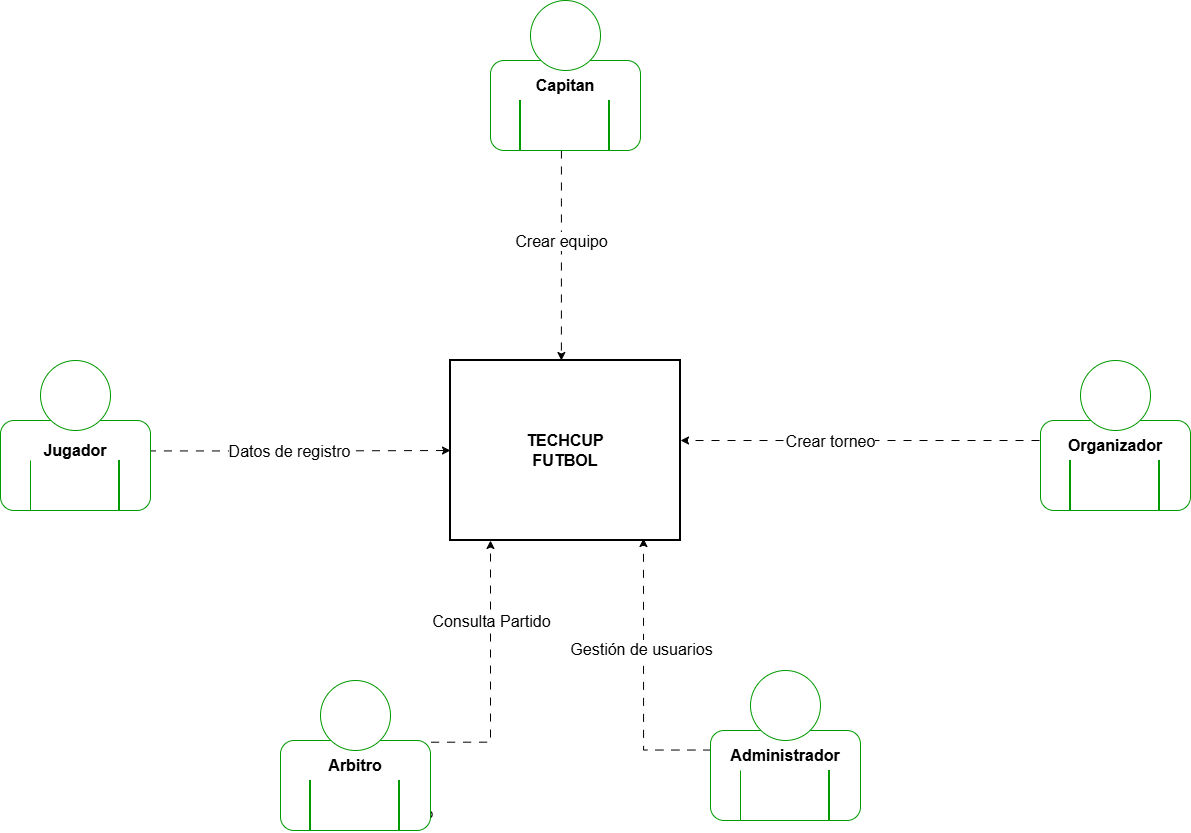

The diagram above was exported from draw.io. Its source (the exported page's mxGraphModel, read from the mxfile embedded in the PNG):
<mxGraphModel dx="2718" dy="2209" grid="1" gridSize="10" guides="1" tooltips="1" connect="0" arrows="1" fold="1" page="1" pageScale="1" pageWidth="827" pageHeight="1169" math="0" shadow="0">
  <root>
    <mxCell id="0" />
    <mxCell id="1" parent="0" />
    <mxCell id="Q-i8e_OXEj7IIr-l8UcH-5" edge="1" parent="1" source="f-lefRm_gbewGLwH5grY-3" style="edgeStyle=orthogonalEdgeStyle;rounded=0;orthogonalLoop=1;jettySize=auto;html=1;exitX=0.983;exitY=0.338;exitDx=0;exitDy=0;exitPerimeter=0;entryX=0;entryY=0.5;entryDx=0;entryDy=0;strokeWidth=1;dashed=1;dashPattern=8 8;">
      <mxGeometry relative="1" as="geometry">
        <mxPoint x="-144.99999999999977" y="370" as="sourcePoint" />
        <mxPoint x="280" y="370" as="targetPoint" />
      </mxGeometry>
    </mxCell>
    <mxCell id="Q-i8e_OXEj7IIr-l8UcH-17" connectable="0" parent="Q-i8e_OXEj7IIr-l8UcH-5" style="edgeLabel;html=1;align=center;verticalAlign=middle;resizable=0;points=[];fontSize=16;" value="Datos de registro" vertex="1">
      <mxGeometry relative="1" x="0.2098" y="-1" as="geometry">
        <mxPoint x="-40" y="-1" as="offset" />
      </mxGeometry>
    </mxCell>
    <mxCell id="Q-i8e_OXEj7IIr-l8UcH-10" edge="1" parent="1" style="edgeStyle=orthogonalEdgeStyle;rounded=0;orthogonalLoop=1;jettySize=auto;html=1;exitX=0.5;exitY=0.5;exitDx=0;exitDy=0;exitPerimeter=0;entryX=1;entryY=0.5;entryDx=0;entryDy=0;fontSize=16;strokeWidth=1;dashed=1;dashPattern=8 8;">
      <mxGeometry relative="1" as="geometry">
        <mxPoint x="965" y="360" as="sourcePoint" />
        <mxPoint x="510" y="360" as="targetPoint" />
      </mxGeometry>
    </mxCell>
    <mxCell id="Q-i8e_OXEj7IIr-l8UcH-52" connectable="0" parent="Q-i8e_OXEj7IIr-l8UcH-10" style="edgeLabel;html=1;align=center;verticalAlign=middle;resizable=0;points=[];fontSize=16;" value="Crear torneo" vertex="1">
      <mxGeometry relative="1" x="0.0769" as="geometry">
        <mxPoint x="-60" as="offset" />
      </mxGeometry>
    </mxCell>
    <mxCell id="Q-i8e_OXEj7IIr-l8UcH-9" edge="1" parent="1" source="f-lefRm_gbewGLwH5grY-29" style="edgeStyle=orthogonalEdgeStyle;rounded=0;orthogonalLoop=1;jettySize=auto;html=1;exitX=0.006;exitY=0.217;exitDx=0;exitDy=0;exitPerimeter=0;entryX=0.839;entryY=0.989;entryDx=0;entryDy=0;entryPerimeter=0;strokeWidth=1;dashed=1;dashPattern=8 8;" target="Q-i8e_OXEj7IIr-l8UcH-31">
      <mxGeometry relative="1" as="geometry">
        <mxPoint x="392" y="460" as="targetPoint" />
      </mxGeometry>
    </mxCell>
    <mxCell id="Q-i8e_OXEj7IIr-l8UcH-61" connectable="0" parent="Q-i8e_OXEj7IIr-l8UcH-9" style="edgeLabel;html=1;align=center;verticalAlign=middle;resizable=0;points=[];fontSize=16;" value="Gestión de usuarios" vertex="1">
      <mxGeometry relative="1" x="-0.1379" y="2" as="geometry">
        <mxPoint x="-1" y="-49" as="offset" />
      </mxGeometry>
    </mxCell>
    <mxCell id="Q-i8e_OXEj7IIr-l8UcH-8" parent="1" style="shape=umlActor;verticalLabelPosition=bottom;verticalAlign=top;html=1;outlineConnect=0;" value="Administrador" vertex="1">
      <mxGeometry height="60" width="30" x="590" y="610" as="geometry" />
    </mxCell>
    <mxCell id="Q-i8e_OXEj7IIr-l8UcH-31" parent="1" style="rounded=0;whiteSpace=wrap;html=1;strokeColor=light-dark(#000000,#000000);strokeWidth=2;" value="&lt;font style=&quot;font-size: 16px;&quot;&gt;&lt;b&gt;TECHCUP&lt;/b&gt;&lt;/font&gt;&lt;div&gt;&lt;font style=&quot;font-size: 16px;&quot;&gt;&lt;b&gt;FUTBOL&lt;/b&gt;&lt;/font&gt;&lt;/div&gt;" vertex="1">
      <mxGeometry height="180" width="230" x="280" y="280" as="geometry" />
    </mxCell>
    <mxCell id="Q-i8e_OXEj7IIr-l8UcH-39" edge="1" parent="1" source="f-lefRm_gbewGLwH5grY-8" style="edgeStyle=orthogonalEdgeStyle;rounded=0;orthogonalLoop=1;jettySize=auto;html=1;entryX=0.348;entryY=0;entryDx=0;entryDy=0;entryPerimeter=0;fontStyle=0;fontSize=16;strokeWidth=1;dashed=1;dashPattern=8 8;">
      <mxGeometry relative="1" as="geometry">
        <Array as="points">
          <mxPoint x="390" y="120" />
        </Array>
        <mxPoint x="390.0000000000001" y="-60.899999999999864" as="sourcePoint" />
        <mxPoint x="390.89" y="280" as="targetPoint" />
      </mxGeometry>
    </mxCell>
    <mxCell id="Q-i8e_OXEj7IIr-l8UcH-40" connectable="0" parent="Q-i8e_OXEj7IIr-l8UcH-39" style="edgeLabel;html=1;align=center;verticalAlign=middle;resizable=0;points=[];fontStyle=0;fontSize=16;rotation=0;" value="Crear equipo" vertex="1">
      <mxGeometry relative="1" x="-0.2997" y="-1" as="geometry">
        <mxPoint y="17" as="offset" />
      </mxGeometry>
    </mxCell>
    <mxCell id="Q-i8e_OXEj7IIr-l8UcH-64" parent="1" style="shape=umlActor;verticalLabelPosition=bottom;verticalAlign=top;html=1;outlineConnect=0;" value="Arbitro" vertex="1">
      <mxGeometry height="60" width="30" x="230" y="660" as="geometry" />
    </mxCell>
    <mxCell id="f-lefRm_gbewGLwH5grY-3" parent="1" style="rounded=1;whiteSpace=wrap;html=1;strokeColor=light-dark(#009900,#006600);" value="" vertex="1">
      <mxGeometry height="90" width="150" x="-170" y="340" as="geometry" />
    </mxCell>
    <mxCell id="f-lefRm_gbewGLwH5grY-4" parent="1" style="ellipse;whiteSpace=wrap;html=1;aspect=fixed;strokeColor=light-dark(#009900,#006600);" value="" vertex="1">
      <mxGeometry height="70" width="70" x="-130" y="280" as="geometry" />
    </mxCell>
    <mxCell id="f-lefRm_gbewGLwH5grY-5" edge="1" parent="1" style="endArrow=none;html=1;rounded=0;strokeColor=light-dark(#009900,#006600);" value="">
      <mxGeometry height="50" relative="1" width="50" as="geometry">
        <mxPoint x="-140" y="430" as="sourcePoint" />
        <mxPoint x="-140" y="380" as="targetPoint" />
      </mxGeometry>
    </mxCell>
    <mxCell id="f-lefRm_gbewGLwH5grY-6" edge="1" parent="1" style="endArrow=none;html=1;rounded=0;strokeWidth=2;strokeColor=light-dark(#009900,#006600);" value="">
      <mxGeometry height="50" relative="1" width="50" as="geometry">
        <mxPoint x="-51" y="430" as="sourcePoint" />
        <mxPoint x="-51" y="380" as="targetPoint" />
      </mxGeometry>
    </mxCell>
    <mxCell id="f-lefRm_gbewGLwH5grY-7" parent="1" style="text;html=1;whiteSpace=wrap;strokeColor=none;fillColor=none;align=center;verticalAlign=middle;rounded=0;fontSize=16;fontStyle=1" value="Jugador" vertex="1">
      <mxGeometry height="30" width="60" x="-125" y="355" as="geometry" />
    </mxCell>
    <mxCell id="f-lefRm_gbewGLwH5grY-8" parent="1" style="rounded=1;whiteSpace=wrap;html=1;strokeColor=light-dark(#009900,#006600);" value="" vertex="1">
      <mxGeometry height="90" width="150" x="320" y="-20" as="geometry" />
    </mxCell>
    <mxCell id="f-lefRm_gbewGLwH5grY-9" parent="1" style="ellipse;whiteSpace=wrap;html=1;aspect=fixed;strokeColor=light-dark(#009900,#006600);" value="" vertex="1">
      <mxGeometry height="70" width="70" x="360" y="-80" as="geometry" />
    </mxCell>
    <mxCell id="f-lefRm_gbewGLwH5grY-10" edge="1" parent="1" style="endArrow=none;html=1;rounded=0;strokeColor=light-dark(#009900,#006600);strokeWidth=2;" value="">
      <mxGeometry height="50" relative="1" width="50" as="geometry">
        <mxPoint x="350" y="70" as="sourcePoint" />
        <mxPoint x="350" y="20" as="targetPoint" />
      </mxGeometry>
    </mxCell>
    <mxCell id="f-lefRm_gbewGLwH5grY-11" edge="1" parent="1" style="endArrow=none;html=1;rounded=0;strokeWidth=2;strokeColor=light-dark(#009900,#006600);" value="">
      <mxGeometry height="50" relative="1" width="50" as="geometry">
        <mxPoint x="439" y="70" as="sourcePoint" />
        <mxPoint x="439" y="20" as="targetPoint" />
      </mxGeometry>
    </mxCell>
    <mxCell id="f-lefRm_gbewGLwH5grY-12" parent="1" style="text;html=1;whiteSpace=wrap;strokeColor=none;fillColor=none;align=center;verticalAlign=middle;rounded=0;fontSize=16;fontStyle=1" value="Capitan" vertex="1">
      <mxGeometry height="30" width="60" x="365" y="-10" as="geometry" />
    </mxCell>
    <mxCell id="f-lefRm_gbewGLwH5grY-17" parent="1" style="rounded=1;whiteSpace=wrap;html=1;fontSize=16;strokeColor=light-dark(#009900,#006600);" value="" vertex="1">
      <mxGeometry height="90" width="150" x="870" y="340" as="geometry" />
    </mxCell>
    <mxCell id="f-lefRm_gbewGLwH5grY-18" parent="1" style="ellipse;whiteSpace=wrap;html=1;aspect=fixed;fontSize=16;strokeColor=light-dark(#009900,#006600);" value="" vertex="1">
      <mxGeometry height="70" width="70" x="910" y="280" as="geometry" />
    </mxCell>
    <mxCell id="f-lefRm_gbewGLwH5grY-19" edge="1" parent="1" style="endArrow=none;html=1;rounded=0;fontSize=16;strokeColor=light-dark(#009900,#006600);strokeWidth=2;" value="">
      <mxGeometry height="50" relative="1" width="50" as="geometry">
        <mxPoint x="900" y="430" as="sourcePoint" />
        <mxPoint x="900" y="380" as="targetPoint" />
      </mxGeometry>
    </mxCell>
    <mxCell id="f-lefRm_gbewGLwH5grY-20" edge="1" parent="1" style="endArrow=none;html=1;rounded=0;strokeWidth=2;fontSize=16;strokeColor=light-dark(#009900,#006600);" value="">
      <mxGeometry height="50" relative="1" width="50" as="geometry">
        <mxPoint x="989" y="430" as="sourcePoint" />
        <mxPoint x="989" y="380" as="targetPoint" />
      </mxGeometry>
    </mxCell>
    <mxCell id="f-lefRm_gbewGLwH5grY-21" parent="1" style="text;html=1;whiteSpace=wrap;strokeColor=none;fillColor=none;align=center;verticalAlign=middle;rounded=0;fontSize=16;fontStyle=1" value="Organizador" vertex="1">
      <mxGeometry height="30" width="60" x="915" y="350" as="geometry" />
    </mxCell>
    <mxCell id="f-lefRm_gbewGLwH5grY-24" parent="1" style="rounded=1;whiteSpace=wrap;html=1;strokeColor=light-dark(#009900,#006600);" value="" vertex="1">
      <mxGeometry height="90" width="150" x="110" y="660" as="geometry" />
    </mxCell>
    <mxCell id="f-lefRm_gbewGLwH5grY-25" parent="1" style="ellipse;whiteSpace=wrap;html=1;aspect=fixed;strokeColor=light-dark(#009900,#006600);" value="" vertex="1">
      <mxGeometry height="70" width="70" x="150" y="600" as="geometry" />
    </mxCell>
    <mxCell id="f-lefRm_gbewGLwH5grY-26" edge="1" parent="1" style="endArrow=none;html=1;rounded=0;strokeWidth=2;strokeColor=light-dark(#009900,#006600);" value="">
      <mxGeometry height="50" relative="1" width="50" as="geometry">
        <mxPoint x="140" y="750" as="sourcePoint" />
        <mxPoint x="140" y="700" as="targetPoint" />
      </mxGeometry>
    </mxCell>
    <mxCell id="f-lefRm_gbewGLwH5grY-27" edge="1" parent="1" style="endArrow=none;html=1;rounded=0;strokeWidth=2;strokeColor=light-dark(#009900,#006600);" value="">
      <mxGeometry height="50" relative="1" width="50" as="geometry">
        <mxPoint x="229" y="750" as="sourcePoint" />
        <mxPoint x="229" y="700" as="targetPoint" />
      </mxGeometry>
    </mxCell>
    <mxCell id="f-lefRm_gbewGLwH5grY-28" parent="1" style="text;html=1;whiteSpace=wrap;strokeColor=none;fillColor=none;align=center;verticalAlign=middle;rounded=0;fontSize=16;fontStyle=1" value="Arbitro" vertex="1">
      <mxGeometry height="30" width="60" x="155" y="670" as="geometry" />
    </mxCell>
    <mxCell id="f-lefRm_gbewGLwH5grY-29" parent="1" style="rounded=1;whiteSpace=wrap;html=1;strokeColor=light-dark(#009900,#006600);" value="" vertex="1">
      <mxGeometry height="90" width="150" x="540" y="650" as="geometry" />
    </mxCell>
    <mxCell id="f-lefRm_gbewGLwH5grY-30" parent="1" style="ellipse;whiteSpace=wrap;html=1;aspect=fixed;strokeColor=light-dark(#009900,#006600);" value="" vertex="1">
      <mxGeometry height="70" width="70" x="580" y="590" as="geometry" />
    </mxCell>
    <mxCell id="f-lefRm_gbewGLwH5grY-31" edge="1" parent="1" style="endArrow=none;html=1;rounded=0;strokeColor=light-dark(#009900,#006600);" value="">
      <mxGeometry height="50" relative="1" width="50" as="geometry">
        <mxPoint x="570" y="740" as="sourcePoint" />
        <mxPoint x="570" y="690" as="targetPoint" />
      </mxGeometry>
    </mxCell>
    <mxCell id="f-lefRm_gbewGLwH5grY-32" edge="1" parent="1" style="endArrow=none;html=1;rounded=0;strokeWidth=2;strokeColor=light-dark(#009900,#006600);" value="">
      <mxGeometry height="50" relative="1" width="50" as="geometry">
        <mxPoint x="659" y="740" as="sourcePoint" />
        <mxPoint x="659" y="690" as="targetPoint" />
      </mxGeometry>
    </mxCell>
    <mxCell id="f-lefRm_gbewGLwH5grY-33" parent="1" style="text;html=1;whiteSpace=wrap;strokeColor=none;fillColor=none;align=center;verticalAlign=middle;rounded=0;fontSize=16;fontStyle=1" value="Administrador" vertex="1">
      <mxGeometry height="30" width="60" x="585" y="660" as="geometry" />
    </mxCell>
    <mxCell id="2yCqR--ej8xD2CCfoPHp-3" edge="1" parent="1" source="f-lefRm_gbewGLwH5grY-24" style="edgeStyle=orthogonalEdgeStyle;rounded=0;orthogonalLoop=1;jettySize=auto;html=1;exitX=1.004;exitY=0.019;exitDx=0;exitDy=0;exitPerimeter=0;entryX=0.839;entryY=0.989;entryDx=0;entryDy=0;entryPerimeter=0;strokeWidth=1;dashed=1;dashPattern=8 8;">
      <mxGeometry relative="1" as="geometry">
        <mxPoint x="388" y="672" as="sourcePoint" />
        <mxPoint x="320" y="460" as="targetPoint" />
      </mxGeometry>
    </mxCell>
    <mxCell id="2yCqR--ej8xD2CCfoPHp-4" connectable="0" parent="2yCqR--ej8xD2CCfoPHp-3" style="edgeLabel;html=1;align=center;verticalAlign=middle;resizable=0;points=[];fontSize=16;" value="Consulta Partido" vertex="1">
      <mxGeometry relative="1" x="-0.1379" y="2" as="geometry">
        <mxPoint x="2" y="-69" as="offset" />
      </mxGeometry>
    </mxCell>
  </root>
</mxGraphModel>